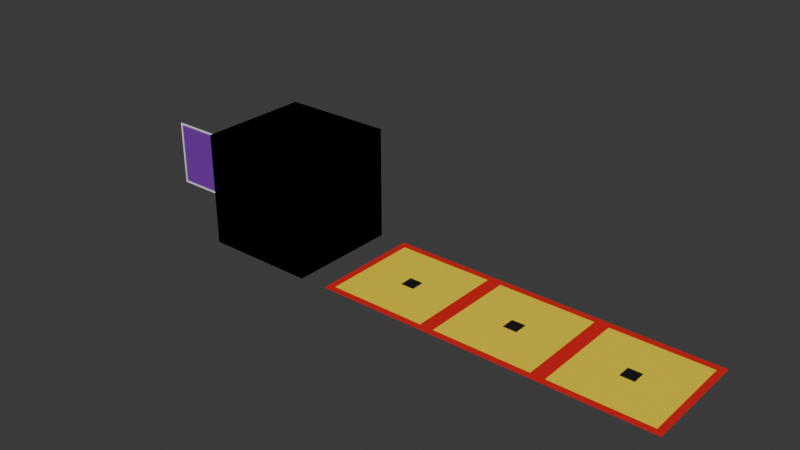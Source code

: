 # Source: atlas_t-c.blend  (saved by Blender 5.2.45; exported with 4.5.12 LTS)
import bpy
from mathutils import Matrix  # noqa: F401  (used for matrix-valued properties, if any)

bpy.ops.wm.read_factory_settings(use_empty=True)
scene = bpy.context.scene
scene.name = 'Scene'

# ---- collections
col_collection = bpy.data.collections.new('Collection'); scene.collection.children.link(col_collection)
col_atlas = bpy.data.collections.new('atlas'); scene.collection.children.link(col_atlas)

# ---- images (referenced by path relative to the original .blend; pixels are not part of the script)
import os
ASSET_DIR = os.environ.get("B2B_ASSET_DIR", "")  # directory of the original .blend (textures are referenced by path, not embedded)
HERE = os.path.dirname(os.path.abspath(__file__))  # packed textures are extracted next to this script under _unpacked/

def load_image(name, relpath, width, height, colorspace="sRGB"):
    """Load a texture the original file referenced (path relative to the .blend, or extracted next to this script)."""
    p = next((c for c in (os.path.join(HERE, relpath), os.path.join(ASSET_DIR, relpath)) if relpath and os.path.exists(c)), "")
    if p:
        img = bpy.data.images.load(p, check_existing=True)
        img.name = name
    else:  # same state as the original file: an image datablock whose file is absent (Cycles renders it pink)
        img = bpy.data.images.new(name, width, height)
        img.source = "FILE"
        img.filepath = "//" + (relpath or name)
    img.colorspace_settings.name = colorspace
    return img
img_t16_png = load_image('t16.png', '_unpacked/t16.15d277d6.png', 16, 16, 'sRGB')
img_t32_png = load_image('t32.png', '_unpacked/t32.7192565f.png', 32, 32, 'sRGB')
img_t64_png = load_image('t64.png', '_unpacked/t64.92c16cd8.png', 64, 64, 'sRGB')
img_t64x32_png = load_image('t64x32.png', '_unpacked/t64x32.0208d150.png', 64, 32, 'sRGB')
img_l128_png = load_image('l128.png', '_unpacked/l128.e864135e.png', 128, 128, 'sRGB')
img_l32_png = load_image('l32.png', '_unpacked/l32.f6ce3ec4.png', 32, 32, 'sRGB')

# ---- materials (node trees are filled in below, after node groups)
mat_mat_t16 = bpy.data.materials.new('MAT-t16')
mat_mat_t16.use_backface_culling = True
mat_mat_t32 = bpy.data.materials.new('MAT-t32')
mat_mat_t32.use_backface_culling = True
mat_mat_t64 = bpy.data.materials.new('MAT-t64')
mat_mat_t64.use_backface_culling = True
mat_mat_t64x32 = bpy.data.materials.new('MAT-t64x32')
mat_mat_t64x32.use_backface_culling = True
mat_mat_l128 = bpy.data.materials.new('MAT-l128')
mat_mat_l128.use_backface_culling = True
mat_mat_l32 = bpy.data.materials.new('MAT-l32')

# ---- material node trees
mat_mat_t16.use_nodes = True; mat_mat_t16.node_tree.nodes.clear()
_N = mat_mat_t16.node_tree.nodes; _L = mat_mat_t16.node_tree.links
n0 = _N.new('ShaderNodeBsdfPrincipled'); n0.name = 'Principled BSDF'; n0.location = (-200, 100)
n0.inputs[2].default_value = 0.8
n0.inputs[10].default_value = 0.005
n1 = _N.new('ShaderNodeOutputMaterial'); n1.name = 'Material Output'; n1.location = (200, 100)
n2 = _N.new('ShaderNodeTexImage'); n2.name = 'Image Texture'; n2.location = (0, 0)
n2.image = img_t16_png
n2.interpolation = 'Closest'
_L.new(n0.outputs[0], n1.inputs[0])
_L.new(n2.outputs[0], n0.inputs[0])
n1.is_active_output = True
mat_mat_t32.use_nodes = True; mat_mat_t32.node_tree.nodes.clear()
_N = mat_mat_t32.node_tree.nodes; _L = mat_mat_t32.node_tree.links
n0 = _N.new('ShaderNodeBsdfPrincipled'); n0.name = 'Principled BSDF'; n0.location = (-200, 100)
n0.inputs[2].default_value = 0.8
n0.inputs[10].default_value = 0.005
n1 = _N.new('ShaderNodeOutputMaterial'); n1.name = 'Material Output'; n1.location = (200, 100)
n2 = _N.new('ShaderNodeTexImage'); n2.name = 'Image Texture'; n2.location = (0, 0)
n2.image = img_t32_png
n2.interpolation = 'Closest'
_L.new(n0.outputs[0], n1.inputs[0])
_L.new(n2.outputs[0], n0.inputs[0])
n1.is_active_output = True
mat_mat_t64.use_nodes = True; mat_mat_t64.node_tree.nodes.clear()
_N = mat_mat_t64.node_tree.nodes; _L = mat_mat_t64.node_tree.links
n0 = _N.new('ShaderNodeBsdfPrincipled'); n0.name = 'Principled BSDF'; n0.location = (-200, 100)
n0.inputs[2].default_value = 0.8
n0.inputs[10].default_value = 0.005
n1 = _N.new('ShaderNodeOutputMaterial'); n1.name = 'Material Output'; n1.location = (200, 100)
n2 = _N.new('ShaderNodeTexImage'); n2.name = 'Image Texture'; n2.location = (0, 0)
n2.image = img_t64_png
n2.interpolation = 'Closest'
_L.new(n0.outputs[0], n1.inputs[0])
_L.new(n2.outputs[0], n0.inputs[0])
n1.is_active_output = True
mat_mat_t64x32.use_nodes = True; mat_mat_t64x32.node_tree.nodes.clear()
_N = mat_mat_t64x32.node_tree.nodes; _L = mat_mat_t64x32.node_tree.links
n0 = _N.new('ShaderNodeBsdfPrincipled'); n0.name = 'Principled BSDF'; n0.location = (-200, 100)
n0.inputs[2].default_value = 0.8
n0.inputs[10].default_value = 0.005
n1 = _N.new('ShaderNodeOutputMaterial'); n1.name = 'Material Output'; n1.location = (200, 100)
n2 = _N.new('ShaderNodeTexImage'); n2.name = 'Image Texture'; n2.location = (0, 0)
n2.image = img_t64x32_png
n2.interpolation = 'Closest'
_L.new(n0.outputs[0], n1.inputs[0])
_L.new(n2.outputs[0], n0.inputs[0])
n1.is_active_output = True
mat_mat_l128.use_nodes = True; mat_mat_l128.node_tree.nodes.clear()
_N = mat_mat_l128.node_tree.nodes; _L = mat_mat_l128.node_tree.links
n0 = _N.new('ShaderNodeBsdfPrincipled'); n0.name = 'Principled BSDF'; n0.location = (-200, 100)
n0.inputs[2].default_value = 0.8
n0.inputs[10].default_value = 0.005
n1 = _N.new('ShaderNodeOutputMaterial'); n1.name = 'Material Output'; n1.location = (200, 100)
n2 = _N.new('ShaderNodeTexImage'); n2.name = 'Image Texture'; n2.location = (0, 0)
n2.image = img_l128_png
_L.new(n0.outputs[0], n1.inputs[0])
_L.new(n2.outputs[0], n0.inputs[0])
n1.is_active_output = True
mat_mat_l32.use_nodes = True; mat_mat_l32.node_tree.nodes.clear()
_N = mat_mat_l32.node_tree.nodes; _L = mat_mat_l32.node_tree.links
n0 = _N.new('ShaderNodeBsdfPrincipled'); n0.name = 'Principled BSDF'; n0.location = (-200, 100)
n0.inputs[2].default_value = 0.8
n0.inputs[10].default_value = 0.005
n1 = _N.new('ShaderNodeOutputMaterial'); n1.name = 'Material Output'; n1.location = (200, 100)
n2 = _N.new('ShaderNodeTexImage'); n2.name = 'Image Texture'; n2.location = (0, 0)
n2.image = img_l32_png
n2.extension = 'EXTEND'
_L.new(n0.outputs[0], n1.inputs[0])
_L.new(n2.outputs[0], n0.inputs[0])
n1.is_active_output = True

# ---- world
world_world = bpy.data.worlds.new('World'); scene.world = world_world
world_world.use_nodes = True; world_world.node_tree.nodes.clear()
_N = world_world.node_tree.nodes; _L = world_world.node_tree.links
n0 = _N.new('ShaderNodeOutputWorld'); n0.name = 'World Output'; n0.location = (200, 100)
n1 = _N.new('ShaderNodeBackground'); n1.name = 'Background'; n1.location = (-200, 100)
n1.inputs[0].default_value = (0.05088, 0.05088, 0.05088, 1.0)
_L.new(n1.outputs[0], n0.inputs[0])
n0.is_active_output = True
world_world.color = (0.05088, 0.05088, 0.05088)
world_world.sun_shadow_jitter_overblur = 0.0

# ---- meshes
me_cube_atlas = bpy.data.meshes.new('cube_atlas')
me_cube_atlas.from_pydata([(-0.5, -0.5, 0.0), (-0.5, -0.5, 1.0), (-0.5, 0.5, 0.0), (-0.5, 0.5, 1.0), (0.5, -0.5, 0.0), (0.5, -0.5, 1.0), (0.5, 0.5, 0.0), (0.5, 0.5, 1.0)], [], [(0, 1, 3, 2), (2, 3, 7, 6), (6, 7, 5, 4), (4, 5, 1, 0), (2, 6, 4, 0), (7, 3, 1, 5)])
me_cube_atlas.polygons.foreach_set('material_index', [1, 2, 0, 3, 5, 4])
_uv = me_cube_atlas.uv_layers.new(name='UVMap')
_uv.uv.foreach_set('vector', [0.0, 0.0, 1.0, 0.0, 1.0, 1.0, 0.0, 1.0, 0.0, 0.0, 1.0, 0.0, 1.0, 1.0, 0.0, 1.0, 0.0, 0.0, 1.0, 0.0, 1.0, 1.0, 0.0, 1.0, 0.0, 0.0, 1.0, 0.0, 1.0, 1.0, 0.0, 1.0, 0.0, 0.0, 1.0, 0.0, 1.0, 1.0, 0.0, 1.0, 0.0, 0.0, 1.0, 0.0, 1.0, 1.0, 0.0, 1.0])
me_cube_atlas.materials.append(mat_mat_t16)
me_cube_atlas.materials.append(mat_mat_t32)
me_cube_atlas.materials.append(mat_mat_t64)
me_cube_atlas.materials.append(mat_mat_t64x32)
me_cube_atlas.materials.append(mat_mat_l128)
me_cube_atlas.materials.append(mat_mat_l32)
me_cube_atlas.update()
me_bande = bpy.data.meshes.new('bande')
me_bande.from_pydata([(0.75, -0.5, 0.01), (3.75, -0.5, 0.01), (3.75, 0.5, 0.01), (0.75, 0.5, 0.01)], [], [(0, 1, 2, 3)])
_uv = me_bande.uv_layers.new(name='UVMap')
_uv.uv.foreach_set('vector', [0.0, 0.0, 3.0, 0.0, 3.0, 1.0, 0.0, 1.0])
me_bande.materials.append(mat_mat_t16)
me_bande.update()
me_panneau_l32 = bpy.data.meshes.new('panneau_l32')
me_panneau_l32.from_pydata([(-1.5, 0.0, 0.1), (-0.9, 0.0, 0.1), (-0.9, 0.0, 0.7), (-1.5, 0.0, 0.7)], [], [(0, 1, 2, 3)])
_uv = me_panneau_l32.uv_layers.new(name='UVMap')
_uv.uv.foreach_set('vector', [0.0, 0.0, 1.0, 0.0, 1.0, 1.0, 0.0, 1.0])
me_panneau_l32.materials.append(mat_mat_l32)
me_panneau_l32.update()
me_collideur_atlas = bpy.data.meshes.new('collideur_atlas')
me_collideur_atlas.from_pydata([(-0.5, -0.5, 0.0), (-0.5, -0.5, 1.0), (-0.5, 0.5, 0.0), (-0.5, 0.5, 1.0), (0.5, -0.5, 0.0), (0.5, -0.5, 1.0), (0.5, 0.5, 0.0), (0.5, 0.5, 1.0)], [], [(0, 1, 3, 2), (2, 3, 7, 6), (6, 7, 5, 4), (4, 5, 1, 0), (2, 6, 4, 0), (7, 3, 1, 5)])
me_collideur_atlas.update()

# ---- objects
ob_cube_atlas = bpy.data.objects.new('cube_atlas', me_cube_atlas)
ob_bande = bpy.data.objects.new('bande', me_bande)
ob_panneau_l32 = bpy.data.objects.new('panneau_l32', me_panneau_l32)
ob_collideur_atlas = bpy.data.objects.new('collideur_atlas', me_collideur_atlas)

# ---- transforms, parenting, visibility, modifiers, constraints
ob_cube_atlas.location = (0.0, 0.0, 0.0)
ob_bande.location = (0.0, 0.0, 0.0)
ob_panneau_l32.location = (0.0, 0.0, 0.0)
ob_collideur_atlas.location = (0.0, 0.0, 0.0)
ob_collideur_atlas.display_type = 'WIRE'

# ---- collection membership
col_atlas.objects.link(ob_cube_atlas)
col_atlas.objects.link(ob_bande)
col_atlas.objects.link(ob_panneau_l32)
col_atlas.objects.link(ob_collideur_atlas)

# ---- scene / render settings (as saved in the file)
scene.frame_start = 1; scene.frame_end = 250; scene.frame_set(1)
scene.render.engine = 'BLENDER_EEVEE_NEXT'
scene.render.bake_bias = 0.0
scene.render.bake_samples = 0
scene.render.compositor_device = 'GPU'
scene.eevee.use_volume_custom_range = False
scene.eevee.fast_gi_thickness_near = 0.1
scene.eevee.fast_gi_thickness_far = 0.0
scene.eevee.ray_tracing_options.screen_trace_thickness = 0.1
bpy.context.view_layer.update()

# ---- added for rendering (the .blend has no active camera and no usable light): camera, sun
cam_auto = bpy.data.cameras.new('AutoCamera')
cam_auto.lens = 50.0
cam_auto.sensor_width = 36.0
cam_auto.clip_end = 1000.0
ob_auto_camera = bpy.data.objects.new('AutoCamera', cam_auto)
scene.collection.objects.link(ob_auto_camera)
ob_auto_camera.location = (6.15558, -6.03669, 4.52446)
ob_auto_camera.rotation_euler = (1.09748, -7.21219e-08, 0.694738)
scene.camera = ob_auto_camera
light_auto_sun = bpy.data.lights.new('AutoSun', 'SUN')
light_auto_sun.energy = 3.0
light_auto_sun.angle = 0.0523599
ob_auto_sun = bpy.data.objects.new('AutoSun', light_auto_sun)
scene.collection.objects.link(ob_auto_sun)
ob_auto_sun.rotation_euler = (0.872665, 0.174533, 0.523599)
bpy.context.view_layer.update()
